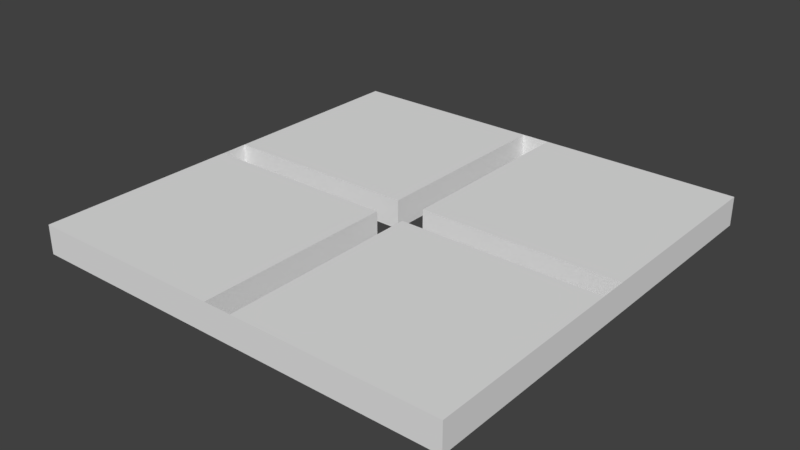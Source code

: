 # Source: Platform.blend  (saved by Blender 2.77.0; exported with 4.5.12 LTS)
import bpy
from mathutils import Matrix  # noqa: F401  (used for matrix-valued properties, if any)

bpy.ops.wm.read_factory_settings(use_empty=True)
scene = bpy.context.scene
scene.name = 'Scene'

# ---- collections
col_collection_1 = bpy.data.collections.new('Collection 1'); scene.collection.children.link(col_collection_1)

# ---- world
world_world = bpy.data.worlds.new('World'); scene.world = world_world
world_world.color = (0.05088, 0.05088, 0.05088)
world_world.use_sun_shadow = False
world_world.sun_shadow_jitter_overblur = 0.0
world_world.cycles.sampling_method = 'MANUAL'

# ---- meshes
me_cube = bpy.data.meshes.new('Cube')
me_cube.from_pydata([(-3.133, -3.133, -0.2108), (-3.133, -3.133, 0.2108), (-3.133, 3.133, -0.2108), (-3.133, 3.133, 0.2108), (3.133, -3.133, -0.2108), (3.133, -3.133, 0.2108), (3.133, 3.133, -0.2108), (3.133, 3.133, 0.2108), (-0.2089, 3.133, 0.2108), (0.2089, 3.133, 0.2108), (0.2089, 3.133, -0.2108), (-0.2089, 3.133, -0.2108), (0.2089, -3.133, 0.2108), (-0.2089, -3.133, 0.2108), (-0.2089, -3.133, -0.2108), (0.2089, -3.133, -0.2108), (-3.133, -0.2089, 0.2108), (-3.133, 0.2089, 0.2108), (-3.133, 0.2089, -0.2108), (-3.133, -0.2089, -0.2108), (3.133, 0.2089, 0.2108), (3.133, -0.2089, 0.2108), (3.133, -0.2089, -0.2108), (3.133, 0.2089, -0.2108), (0.2089, 0.2089, 0.2108), (0.2089, -0.2089, 0.2108), (-0.2089, 0.2089, 0.2108), (-0.2089, -0.2089, 0.2108), (-0.2089, 0.2089, -0.2108), (-0.2089, -0.2089, -0.2108), (0.2089, 0.2089, -0.2108), (0.2089, -0.2089, -0.2108)], [], [(17, 3, 2, 18), (9, 7, 6, 10), (21, 5, 4, 22), (13, 1, 0, 14), (30, 10, 6, 23), (26, 8, 3, 17), (20, 7, 9, 24), (18, 2, 11, 28), (5, 12, 15, 4), (12, 13, 14, 15), (3, 8, 11, 2), (8, 9, 10, 11), (0, 19, 29, 14), (5, 21, 25, 12), (13, 27, 16, 1), (15, 31, 22, 4), (7, 20, 23, 6), (20, 21, 22, 23), (1, 16, 19, 0), (16, 17, 18, 19), (24, 9, 10, 30), (8, 26, 28, 11), (17, 18, 28, 26), (23, 20, 24, 30), (21, 22, 31, 25), (25, 31, 15, 12), (29, 27, 13, 14), (19, 16, 27, 29)])
me_cube.use_remesh_preserve_volume = False
me_cube.use_remesh_preserve_attributes = False
me_cube.use_mirror_vertex_groups = False
me_cube.update()

# ---- objects
ob_cube = bpy.data.objects.new('Cube', me_cube)

# ---- transforms, parenting, visibility, modifiers, constraints
ob_cube.location = (0.0, 0.0, 0.0)
ob_cube.lineart.crease_threshold = 0.0

# ---- collection membership
col_collection_1.objects.link(ob_cube)

# ---- scene / render settings (as saved in the file)
scene.frame_start = 0; scene.frame_end = 1; scene.frame_set(1)
scene.render.engine = 'BLENDER_EEVEE_NEXT'
scene.render.resolution_percentage = 50
scene.render.dither_intensity = 0.0
scene.cycles.use_denoising = False
scene.cycles.samples = 128
scene.cycles.sampling_pattern = 'TABULATED_SOBOL'
scene.cycles.light_sampling_threshold = 0.0
scene.cycles.use_adaptive_sampling = False
scene.cycles.use_light_tree = False
scene.cycles.blur_glossy = 0.0
scene.cycles.sample_clamp_indirect = 0.0
scene.view_settings.view_transform = 'Standard'
bpy.context.view_layer.update()

# ---- added for rendering (the .blend has no active camera and no usable light): camera, sun
cam_auto = bpy.data.cameras.new('AutoCamera')
cam_auto.lens = 50.0
cam_auto.sensor_width = 36.0
cam_auto.clip_end = 1000.0
ob_auto_camera = bpy.data.objects.new('AutoCamera', cam_auto)
scene.collection.objects.link(ob_auto_camera)
ob_auto_camera.location = (8.20834, -9.85, 6.56667)
ob_auto_camera.rotation_euler = (1.09748, -7.21219e-08, 0.694738)
scene.camera = ob_auto_camera
light_auto_sun = bpy.data.lights.new('AutoSun', 'SUN')
light_auto_sun.energy = 3.0
light_auto_sun.angle = 0.0523599
ob_auto_sun = bpy.data.objects.new('AutoSun', light_auto_sun)
scene.collection.objects.link(ob_auto_sun)
ob_auto_sun.rotation_euler = (0.872665, 0.174533, 0.523599)
bpy.context.view_layer.update()
